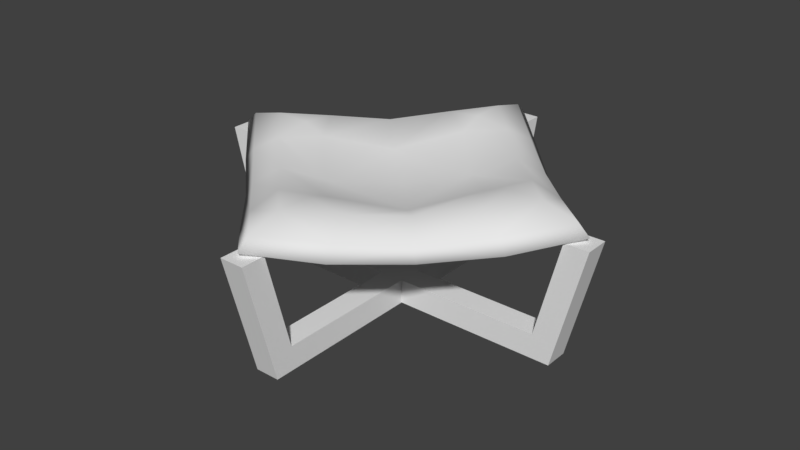 # Source: Bed_Outdoor_01.blend  (saved by Blender 2.81.16; exported with 4.5.12 LTS)
import bpy
from mathutils import Matrix  # noqa: F401  (used for matrix-valued properties, if any)

bpy.ops.wm.read_factory_settings(use_empty=True)
scene = bpy.context.scene
scene.name = 'Scene'

# ---- collections
col_collection_1 = bpy.data.collections.new('Collection 1'); scene.collection.children.link(col_collection_1)

# ---- materials (node trees are filled in below, after node groups)
mat_material = bpy.data.materials.new('Material')
mat_material.alpha_threshold = 0.0
mat_material.use_transparent_shadow = False
mat_material.roughness = 0.5
mat_material.line_color = (0.0, 0.0, 0.0, 1.0)

# ---- material node trees

# ---- world
world_world = bpy.data.worlds.new('World'); scene.world = world_world
world_world.color = (0.05088, 0.05088, 0.05088)
world_world.use_sun_shadow = False
world_world.sun_shadow_jitter_overblur = 0.0
world_world.cycles.sampling_method = 'MANUAL'

# ---- meshes
me_cube_001 = bpy.data.meshes.new('Cube.001')
me_cube_001.from_pydata([(7.451e-09, 0.1414, 0.0), (7.451e-09, 0.1414, 0.2), (-0.8132, 0.9546, 0.0), (-0.8485, 0.9899, 0.2), (-0.9546, 0.8132, 0.0), (-0.9899, 0.8485, 0.2), (-0.1414, -7.451e-09, 0.0), (-0.1414, -7.451e-09, 0.2), (-0.9546, 1.096, 0.0), (-0.9899, 1.131, 0.2), (-1.131, 0.9899, 0.2), (-1.096, 0.9546, 0.0), (-1.131, 0.9899, 1.0), (-0.9899, 1.131, 1.0), (-1.273, 1.131, 1.0), (-1.131, 1.273, 1.0), (-5.268e-09, 5.268e-09, 0.2), (-5.268e-09, 5.268e-09, 0.0)], [], [(1, 3, 5, 7), (6, 7, 5, 4), (3, 2, 8, 9), (0, 6, 4, 2), (1, 0, 2, 3), (11, 10, 9, 8), (2, 4, 11, 8), (10, 5, 12, 14), (4, 5, 10, 11), (12, 13, 15, 14), (3, 9, 15, 13), (9, 10, 14, 15), (5, 3, 13, 12), (1, 7, 16), (6, 0, 17)])
_uv = me_cube_001.uv_layers.new(name='UVMap')
_uv.uv.foreach_set('vector', [0.968, 0.3854, 0.7682, 0.3854, 0.7682, 0.3581, 0.968, 0.3581, 0.9679, 0.3313, 0.9679, 0.3586, 0.7681, 0.3586, 0.7764, 0.3313, 0.8033, 0.4294, 0.7689, 0.4294, 0.777, 0.4029, 0.8113, 0.4029, 0.7445, 0.3437, 0.7445, 0.3165, 0.936, 0.3165, 0.936, 0.3437, 0.786, 0.35, 0.786, 0.3227, 0.9775, 0.3227, 0.9859, 0.35, 0.7643, 0.4434, 0.7986, 0.4434, 0.7986, 0.4706, 0.7643, 0.4706, 0.7208, 0.3563, 0.7541, 0.3563, 0.7541, 0.3836, 0.7208, 0.3836, 0.9372, 0.412, 0.9453, 0.4385, 0.808, 0.4385, 0.7999, 0.412, 0.9797, 0.4385, 0.9453, 0.4385, 0.9372, 0.412, 0.9716, 0.412, 0.9773, 0.443, 0.9773, 0.4703, 0.944, 0.4703, 0.944, 0.443, 0.8033, 0.4294, 0.8113, 0.4029, 0.9487, 0.4029, 0.9406, 0.4294, 0.7986, 0.4706, 0.7986, 0.4434, 0.9359, 0.4434, 0.9359, 0.4706, 0.907, 0.3376, 0.907, 0.3649, 0.7697, 0.3649, 0.7697, 0.3376, 0.968, 0.3854, 0.968, 0.3581, 0.9846, 0.3718, 0.7445, 0.3165, 0.7445, 0.3437, 0.7278, 0.3301])
me_cube_001.use_remesh_preserve_volume = False
me_cube_001.use_remesh_preserve_attributes = False
me_cube_001.use_mirror_vertex_groups = False
me_cube_001.update()
me_cube = bpy.data.meshes.new('Cube')
me_cube.from_pydata([(-1.16, 1.16, 1.042), (-0.5495, -0.5495, 1.131), (-0.5941, 1.17, 0.938), (-1.17, 0.5941, 0.938), (1.16, 1.16, 1.042), (1.09, 1.09, 1.135), (0.0, 1.152, 0.8975), (0.5941, 1.17, 0.938), (1.17, 0.5941, 0.938), (-1.1, -9.835e-08, 1.0), (0.549, 1.099, 1.046), (1.099, 0.549, 1.046), (-1.16, -1.16, 1.042), (-1.09, -1.09, 1.135), (-0.5941, -1.17, 0.938), (-1.152, -1.584e-09, 0.8975), (-1.17, -0.5941, 0.938), (-0.549, -1.099, 1.046), (1.16, -1.16, 1.042), (1.09, -1.09, 1.135), (0.0, -1.152, 0.8975), (0.5941, -1.17, 0.938), (1.152, -1.584e-09, 0.8975), (1.17, -0.5941, 0.938), (0.0, -1.1, 1.0), (1.1, 0.0, 1.0), (1.099, -0.549, 1.046), (-1.099, -0.549, 1.046), (-1.09, 1.09, 1.135), (0.5495, 0.5495, 1.131), (0.4765, 0.8969, 1.167), (0.8969, 0.4765, 1.167), (0.6867, 0.6867, 1.203), (0.887, 0.887, 1.209), (-1.099, 0.549, 1.046), (-0.549, 1.099, 1.046), (-1.192e-07, 1.1, 1.0), (0.0, 0.0, 0.9534), (-0.55, -5.96e-08, 1.0), (-5.96e-08, 0.55, 1.0), (-0.5495, 0.5495, 1.131), (-6.377e-08, 0.8826, 1.122), (-0.8826, -6.377e-08, 1.122), (-0.8969, 0.4765, 1.167), (-0.4765, 0.8969, 1.167), (-0.6867, 0.6867, 1.203), (-0.887, 0.887, 1.209), (-0.4765, -0.8969, 1.167), (-0.8969, -0.4765, 1.167), (-0.6867, -0.6867, 1.203), (-0.887, -0.887, 1.209), (0.549, -1.099, 1.046), (0.55, 1.088e-07, 1.0), (1.088e-07, -0.55, 1.0), (0.5495, -0.5495, 1.131), (1.427e-07, -0.8826, 1.122), (0.8826, 1.427e-07, 1.122), (0.8969, -0.4765, 1.167), (0.4765, -0.8969, 1.167), (0.6867, -0.6867, 1.203), (0.887, -0.887, 1.209)], [], [(2, 3, 0), (3, 34, 28, 0), (35, 2, 0, 28), (36, 6, 2, 35), (15, 9, 34, 3), (6, 15, 3, 2), (7, 4, 8), (8, 4, 5, 11), (10, 5, 4, 7), (36, 10, 7, 6), (22, 8, 11, 25), (6, 7, 8, 22), (14, 12, 16), (16, 12, 13, 27), (17, 13, 12, 14), (24, 17, 14, 20), (15, 16, 27, 9), (20, 14, 16, 15), (21, 23, 18), (23, 26, 19, 18), (51, 21, 18, 19), (24, 20, 21, 51), (22, 25, 26, 23), (20, 22, 23, 21), (15, 6, 22, 20), (39, 40, 38), (41, 44, 40, 39), (37, 39, 38), (37, 52, 39), (52, 29, 39), (56, 31, 29, 52), (31, 32, 29), (30, 41, 39, 29), (10, 36, 41, 30), (31, 33, 32), (25, 11, 31, 56), (11, 33, 31), (11, 5, 33), (5, 10, 33), (30, 33, 10), (32, 33, 30), (29, 32, 30), (44, 45, 40), (43, 42, 38, 40), (34, 9, 42, 43), (44, 46, 45), (36, 35, 44, 41), (35, 46, 44), (35, 28, 46), (28, 34, 46), (43, 46, 34), (45, 46, 43), (40, 45, 43), (53, 54, 52), (55, 58, 54, 53), (37, 53, 52), (37, 38, 53), (38, 1, 53), (42, 48, 1, 38), (48, 49, 1), (47, 55, 53, 1), (17, 24, 55, 47), (48, 50, 49), (9, 27, 48, 42), (27, 50, 48), (27, 13, 50), (13, 17, 50), (47, 50, 17), (49, 50, 47), (1, 49, 47), (58, 59, 54), (57, 56, 52, 54), (26, 25, 56, 57), (58, 60, 59), (24, 51, 58, 55), (51, 60, 58), (51, 19, 60), (19, 26, 60), (57, 60, 26), (59, 60, 57), (54, 59, 57)])
me_cube.polygons.foreach_set('use_smooth', [True] * 81)
_uv = me_cube.uv_layers.new(name='UVMap')
_uv.uv.foreach_set('vector', [0.6107, 0.785, 0.6606, 0.785, 0.6356, 0.8099, 0.6297, 0.8465, 0.635, 0.862, 0.5777, 0.8717, 0.5667, 0.8608, 0.5681, 0.9291, 0.5526, 0.9238, 0.5667, 0.8608, 0.5777, 0.8717, 0.5665, 0.9949, 0.5527, 0.9956, 0.5526, 0.9238, 0.5681, 0.9291, 0.7015, 0.8465, 0.7008, 0.8603, 0.635, 0.862, 0.6297, 0.8465, 0.5857, 0.7583, 0.6855, 0.7583, 0.6606, 0.785, 0.6107, 0.785, 0.6608, 0.7852, 0.6358, 0.8101, 0.6109, 0.7852, 0.6302, 0.8467, 0.5672, 0.8608, 0.5782, 0.8718, 0.6355, 0.8622, 0.5684, 0.9292, 0.5782, 0.8718, 0.5672, 0.8608, 0.5529, 0.9238, 0.5667, 0.9949, 0.5684, 0.9292, 0.5529, 0.9238, 0.5529, 0.9956, 0.702, 0.8469, 0.6302, 0.8467, 0.6355, 0.8622, 0.7013, 0.8606, 0.6857, 0.7585, 0.6608, 0.7852, 0.6109, 0.7852, 0.5859, 0.7585, 0.6606, 0.785, 0.6356, 0.81, 0.6107, 0.785, 0.63, 0.8466, 0.567, 0.8607, 0.578, 0.8717, 0.6353, 0.8621, 0.5682, 0.929, 0.578, 0.8717, 0.567, 0.8607, 0.5527, 0.9237, 0.5665, 0.9948, 0.5682, 0.929, 0.5527, 0.9237, 0.5527, 0.9955, 0.7018, 0.8467, 0.63, 0.8466, 0.6353, 0.8621, 0.7011, 0.8605, 0.6855, 0.7584, 0.6606, 0.785, 0.6107, 0.785, 0.5857, 0.7584, 0.6107, 0.7853, 0.6606, 0.7853, 0.6356, 0.8102, 0.6294, 0.8467, 0.6347, 0.8621, 0.5774, 0.8719, 0.5664, 0.861, 0.5677, 0.9293, 0.5523, 0.9239, 0.5664, 0.861, 0.5774, 0.8719, 0.5662, 0.9951, 0.5524, 0.9957, 0.5523, 0.9239, 0.5677, 0.9293, 0.7012, 0.8467, 0.7005, 0.8604, 0.6347, 0.8621, 0.6294, 0.8467, 0.5857, 0.7587, 0.6855, 0.7587, 0.6606, 0.7853, 0.6107, 0.7853, 0.6131, 0.7575, 0.6131, 0.8098, 0.5609, 0.8098, 0.5609, 0.7575, 0.6366, 0.9977, 0.6364, 0.9303, 0.7038, 0.9303, 0.5948, 0.9946, 0.5957, 0.9373, 0.6364, 0.9303, 0.6366, 0.9977, 0.7041, 0.9978, 0.6366, 0.9977, 0.7038, 0.9303, 0.7043, 0.9982, 0.7041, 0.9307, 0.6368, 0.9979, 0.7041, 0.9307, 0.6367, 0.9305, 0.6368, 0.9979, 0.701, 0.8889, 0.6437, 0.8898, 0.6367, 0.9305, 0.7041, 0.9307, 0.6437, 0.8898, 0.6196, 0.9134, 0.6367, 0.9305, 0.596, 0.9374, 0.5949, 0.9947, 0.6368, 0.9979, 0.6367, 0.9305, 0.5684, 0.9292, 0.5667, 0.9949, 0.5949, 0.9947, 0.596, 0.9374, 0.6437, 0.8898, 0.5988, 0.8926, 0.6196, 0.9134, 0.7013, 0.8606, 0.6355, 0.8622, 0.6437, 0.8898, 0.701, 0.8889, 0.6355, 0.8622, 0.5988, 0.8926, 0.6437, 0.8898, 0.6355, 0.8622, 0.5782, 0.8718, 0.5988, 0.8926, 0.5782, 0.8718, 0.5684, 0.9292, 0.5988, 0.8926, 0.596, 0.9374, 0.5988, 0.8926, 0.5684, 0.9292, 0.6196, 0.9134, 0.5988, 0.8926, 0.596, 0.9374, 0.6367, 0.9305, 0.6196, 0.9134, 0.596, 0.9374, 0.5957, 0.9373, 0.6193, 0.9132, 0.6364, 0.9303, 0.6433, 0.8896, 0.7006, 0.8885, 0.7038, 0.9303, 0.6364, 0.9303, 0.635, 0.862, 0.7008, 0.8603, 0.7006, 0.8885, 0.6433, 0.8896, 0.5957, 0.9373, 0.5985, 0.8924, 0.6193, 0.9132, 0.5665, 0.9949, 0.5681, 0.9291, 0.5957, 0.9373, 0.5948, 0.9946, 0.5681, 0.9291, 0.5985, 0.8924, 0.5957, 0.9373, 0.5681, 0.9291, 0.5777, 0.8717, 0.5985, 0.8924, 0.5777, 0.8717, 0.635, 0.862, 0.5985, 0.8924, 0.6433, 0.8896, 0.5985, 0.8924, 0.635, 0.862, 0.6193, 0.9132, 0.5985, 0.8924, 0.6433, 0.8896, 0.6364, 0.9303, 0.6193, 0.9132, 0.6433, 0.8896, 0.6363, 0.9979, 0.6361, 0.9305, 0.7035, 0.9305, 0.5945, 0.9948, 0.5954, 0.9375, 0.6361, 0.9305, 0.6363, 0.9979, 0.7038, 0.998, 0.6363, 0.9979, 0.7035, 0.9305, 0.7041, 0.9981, 0.7039, 0.9306, 0.6366, 0.9978, 0.7039, 0.9306, 0.6365, 0.9304, 0.6366, 0.9978, 0.7008, 0.8888, 0.6435, 0.8897, 0.6365, 0.9304, 0.7039, 0.9306, 0.6435, 0.8897, 0.6194, 0.9133, 0.6365, 0.9304, 0.5958, 0.9373, 0.5948, 0.9946, 0.6366, 0.9978, 0.6365, 0.9304, 0.5682, 0.929, 0.5665, 0.9948, 0.5948, 0.9946, 0.5958, 0.9373, 0.6435, 0.8897, 0.5987, 0.8924, 0.6194, 0.9133, 0.7011, 0.8605, 0.6353, 0.8621, 0.6435, 0.8897, 0.7008, 0.8888, 0.6353, 0.8621, 0.5987, 0.8924, 0.6435, 0.8897, 0.6353, 0.8621, 0.578, 0.8717, 0.5987, 0.8924, 0.578, 0.8717, 0.5682, 0.929, 0.5987, 0.8924, 0.5958, 0.9373, 0.5987, 0.8924, 0.5682, 0.929, 0.6194, 0.9133, 0.5987, 0.8924, 0.5958, 0.9373, 0.6365, 0.9304, 0.6194, 0.9133, 0.5958, 0.9373, 0.5954, 0.9375, 0.619, 0.9134, 0.6361, 0.9305, 0.643, 0.8898, 0.7003, 0.8887, 0.7035, 0.9305, 0.6361, 0.9305, 0.6347, 0.8621, 0.7005, 0.8604, 0.7003, 0.8887, 0.643, 0.8898, 0.5954, 0.9375, 0.5981, 0.8926, 0.619, 0.9134, 0.5662, 0.9951, 0.5677, 0.9293, 0.5954, 0.9375, 0.5945, 0.9948, 0.5677, 0.9293, 0.5981, 0.8926, 0.5954, 0.9375, 0.5677, 0.9293, 0.5774, 0.8719, 0.5981, 0.8926, 0.5774, 0.8719, 0.6347, 0.8621, 0.5981, 0.8926, 0.643, 0.8898, 0.5981, 0.8926, 0.6347, 0.8621, 0.619, 0.9134, 0.5981, 0.8926, 0.643, 0.8898, 0.6361, 0.9305, 0.619, 0.9134, 0.643, 0.8898])
me_cube.materials.append(mat_material)
me_cube.use_remesh_preserve_volume = False
me_cube.use_remesh_preserve_attributes = False
me_cube.use_mirror_vertex_groups = False
me_cube.update()
arm_armature = bpy.data.armatures.new('Armature')  # bones are not reproduced

# ---- objects
ob_armature = bpy.data.objects.new('Armature', arm_armature)
ob_cube_001 = bpy.data.objects.new('Cube.001', me_cube_001)
ob_cube = bpy.data.objects.new('Cube', me_cube)

# ---- transforms, parenting, visibility, modifiers, constraints
ob_armature.location = (0.0, 0.0, 0.0)
ob_armature.display_type = 'WIRE'
ob_armature.show_in_front = True
ob_armature.lineart.crease_threshold = 0.0
ob_cube_001.location = (0.0, 0.0, 0.0)
ob_cube_001.rotation_euler = (0.0, -0.0, 0.7854)
ob_cube_001.lineart.crease_threshold = 0.0
_m = ob_cube_001.modifiers.new('Mirror', 'MIRROR')
_m.use_axis = (True, True, False)
ob_cube.parent = ob_armature
ob_cube.location = (0.0, 0.0, 0.0)
ob_cube.rotation_euler = (0.0, -0.0, 0.7854)
ob_cube.lock_rotations_4d = False
ob_cube.empty_display_type = 'ARROWS'
ob_cube.lineart.crease_threshold = 0.0
_vg = ob_cube.vertex_groups.new(name='Bottom')
for _i, _w in zip([0, 1, 2, 3, 4, 5, 6, 7, 8, 9, 10, 11, 12, 13, 14, 15, 16, 17, 18, 19, 20, 21, 22, 23, 24, 25, 26, 27, 28, 29, 30, 31, 32, 33, 34, 35, 36, 38, 39, 40, 41, 42, 43, 44, 45, 46, 47, 48, 49, 50, 51, 52, 53, 54, 55, 56, 57, 58, 59, 60], [1.0, 0.5773, 0.9922, 0.9969, 1.0, 1.0, 0.5131, 0.918, 0.9978, 0.6375, 0.9755, 0.9937, 1.0, 1.0, 0.9357, 0.547, 0.9995, 0.9764, 1.0, 1.0, 0.5139, 0.9147, 0.5117, 0.8848, 0.5123, 0.5104, 0.9835, 1.0, 1.0, 0.07397, 0.6659, 0.8077, 0.4725, 0.9941, 0.9976, 0.9728, 0.5103, 0.0486, 0.03233, 0.5563, 0.3946, 0.5466, 0.9032, 0.7553, 0.8892, 0.9689, 0.762, 0.94, 0.9446, 0.9995, 0.9639, 0.01636, 0.04854, 0.6747, 0.4561, 0.4204, 0.7974, 0.7636, 0.9424, 0.9986]): _vg.add([_i], _w, 'REPLACE')
_vg = ob_cube.vertex_groups.new(name='Top')
for _i, _w in zip([0, 1, 2, 3, 4, 5, 6, 7, 8, 9, 10, 11, 12, 13, 14, 15, 16, 17, 18, 19, 20, 21, 22, 23, 24, 25, 26, 27, 28, 29, 30, 31, 32, 33, 34, 35, 36, 37, 38, 39, 40, 41, 42, 43, 44, 45, 46, 47, 48, 49, 50, 51, 52, 53, 54, 55, 56, 57, 58, 59, 60], [9.032e-05, 0.9993, 0.9987, 0.8062, 0.02601, 0.1492, 1.0, 0.9921, 0.9001, 1.0, 0.9947, 0.9988, 0.009845, 0.1364, 0.7948, 0.9997, 0.7686, 0.9991, 0.005277, 0.003566, 1.0, 0.9667, 0.9997, 0.8159, 1.0, 0.9999, 0.9843, 0.9996, 0.02543, 1.0, 0.9922, 1.0, 1.0, 0.9863, 0.9941, 0.9989, 1.0, 1.0, 1.0, 1.0, 1.0, 0.9991, 0.9999, 0.9999, 0.9984, 0.994, 0.8988, 1.0, 1.0, 0.9998, 0.8553, 0.9944, 1.0, 1.0, 0.9998, 1.0, 1.0, 1.0, 1.0, 1.0, 0.6213]): _vg.add([_i], _w, 'REPLACE')
_m = ob_cube.modifiers.new('Armature', 'ARMATURE')
_m = ob_cube.modifiers.new('Armature.001', 'ARMATURE')
_m.object = ob_armature

# ---- collection membership
scene.collection.objects.link(ob_armature)
col_collection_1.objects.link(ob_cube_001)
col_collection_1.objects.link(ob_cube)

# ---- scene / render settings (as saved in the file)
scene.frame_start = 1; scene.frame_end = 250; scene.frame_set(1)
scene.render.engine = 'BLENDER_EEVEE_NEXT'
scene.render.resolution_percentage = 50
scene.render.dither_intensity = 0.0
scene.cycles.use_denoising = False
scene.cycles.samples = 128
scene.cycles.sampling_pattern = 'TABULATED_SOBOL'
scene.cycles.use_adaptive_sampling = False
scene.cycles.use_light_tree = False
scene.cycles.blur_glossy = 0.0
scene.cycles.sample_clamp_indirect = 0.0
scene.view_settings.view_transform = 'Standard'
bpy.context.view_layer.update()

# ---- added for rendering (the .blend has no active camera and no usable light): camera, sun
cam_auto = bpy.data.cameras.new('AutoCamera')
cam_auto.lens = 50.0
cam_auto.sensor_width = 36.0
cam_auto.clip_end = 1000.0
ob_auto_camera = bpy.data.objects.new('AutoCamera', cam_auto)
scene.collection.objects.link(ob_auto_camera)
ob_auto_camera.location = (4.84153, -5.80983, 4.47785)
ob_auto_camera.rotation_euler = (1.09748, -7.21219e-08, 0.694738)
scene.camera = ob_auto_camera
light_auto_sun = bpy.data.lights.new('AutoSun', 'SUN')
light_auto_sun.energy = 3.0
light_auto_sun.angle = 0.0523599
ob_auto_sun = bpy.data.objects.new('AutoSun', light_auto_sun)
scene.collection.objects.link(ob_auto_sun)
ob_auto_sun.rotation_euler = (0.872665, 0.174533, 0.523599)
bpy.context.view_layer.update()
